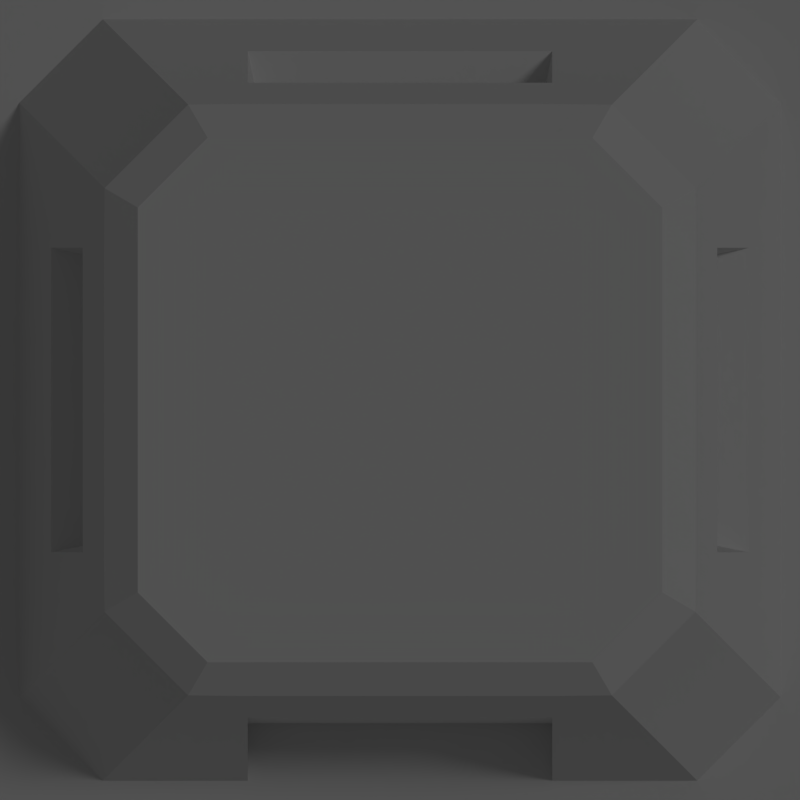 # Source: bunker.blend  (saved by Blender 2.65.0; exported with 4.5.12 LTS)
import bpy
from mathutils import Matrix  # noqa: F401  (used for matrix-valued properties, if any)

bpy.ops.wm.read_factory_settings(use_empty=True)
scene = bpy.context.scene
scene.name = 'Scene'

# ---- collections
col_collection_1 = bpy.data.collections.new('Collection 1'); scene.collection.children.link(col_collection_1)

# ---- materials (node trees are filled in below, after node groups)
mat_material_001 = bpy.data.materials.new('Material.001')
mat_material_001.alpha_threshold = 0.0
mat_material_001.use_transparent_shadow = False
mat_material_001.roughness = 0.5
mat_material_001.line_color = (0.0, 0.0, 0.0, 1.0)
mat_material = bpy.data.materials.new('Material')
mat_material.alpha_threshold = 0.0
mat_material.use_transparent_shadow = False
mat_material.roughness = 0.5
mat_material.line_color = (0.0, 0.0, 0.0, 1.0)

# ---- material node trees

# ---- world
world_world = bpy.data.worlds.new('World'); scene.world = world_world
world_world.color = (0.05088, 0.05088, 0.05088)
world_world.use_sun_shadow = False
world_world.sun_shadow_jitter_overblur = 0.0
world_world.cycles.sampling_method = 'MANUAL'
world_world.cycles.sample_map_resolution = 256

# ---- cameras
cam_camera = bpy.data.cameras.new('Camera')
cam_camera.type = 'ORTHO'
cam_camera.clip_end = 100.0
cam_camera.lens = 35.0
cam_camera.sensor_width = 32.0
cam_camera.sensor_height = 18.0
cam_camera.ortho_scale = 4.0
cam_camera.dof.focus_distance = 0.0
cam_camera.dof.aperture_fstop = 128.0

# ---- lights
light_lamp = bpy.data.lights.new('Lamp', 'SUN')
light_lamp.transmission_factor = 0.0
light_lamp.cutoff_distance = 30.0
light_lamp.angle = 0.1993
light_lamp.energy = 0.2
light_lamp.shadow_buffer_clip_start = 1.001
light_lamp.shadow_soft_size = 0.1
light_lamp.shadow_cascade_max_distance = 1000.0
light_lamp.cycles.use_multiple_importance_sampling = False

# ---- meshes
me_plane = bpy.data.meshes.new('Plane')
me_plane.from_pydata([(1.0, -1.0, 0.0), (-1.0, -1.0, 0.0), (1.0, 1.0, 0.0), (-1.0, 1.0, 0.0)], [], [(1, 0, 2, 3)])
me_plane.materials.append(mat_material_001)
me_plane.use_remesh_preserve_volume = False
me_plane.use_remesh_preserve_attributes = False
me_plane.use_mirror_vertex_groups = False
me_plane.update()
me_cube = bpy.data.meshes.new('Cube')
me_cube.from_pydata([(0.8, 2.0, 0.0), (-0.8, 2.0, 0.0), (0.8, -2.0, 0.0), (-0.8, -2.0, 0.0), (0.8, -1.667, 0.6667), (0.8, -1.833, 0.3333), (-0.8, -1.667, 0.6667), (-0.8, -1.833, 0.3333), (-0.8, 1.667, 0.6667), (0.8, -1.7, 0.0), (-0.8, -1.7, 0.0), (2.0, 0.8, 0.0), (2.0, -0.8, 0.0), (-2.0, -0.8, 0.0), (-2.0, 0.8, 0.0), (0.8, 0.8, 1.0), (0.8, -0.8, 1.0), (-0.8, 0.8, 1.0), (-0.8, -0.8, 1.0), (1.833, 0.8, 0.3333), (1.833, -0.8, 0.3333), (1.667, 0.8, 0.6667), (1.667, -0.8, 0.6667), (-1.833, -0.8, 0.3333), (-1.833, 0.8, 0.3333), (-1.667, -0.8, 0.6667), (-1.667, 0.8, 0.6667), (1.562, 2.0, 0.0), (2.0, 1.562, 5.96e-08), (2.0, -1.562, 0.0), (1.562, -2.0, 4.47e-08), (-1.562, -2.0, 0.0), (-2.0, -1.562, -1.49e-08), (-2.0, 1.562, 0.0), (-1.562, 2.0, 0.0), (1.906, 1.468, 0.1873), (1.468, 1.906, 0.1873), (1.302, 1.74, 0.5206), (1.74, 1.302, 0.5206), (1.468, -1.906, 0.1873), (1.906, -1.468, 0.1873), (1.74, -1.302, 0.5206), (1.302, -1.74, 0.5206), (-1.906, -1.468, 0.1873), (-1.468, -1.906, 0.1873), (-1.302, -1.74, 0.5206), (-1.74, -1.302, 0.5206), (-1.468, 1.906, 0.1873), (-1.906, 1.468, 0.1873), (-1.74, 1.302, 0.5206), (-1.302, 1.74, 0.5206), (1.555, 0.7436, 0.4009), (1.555, -0.7436, 0.4009), (1.549, 0.7436, 0.5991), (1.549, -0.7436, 0.5991), (-1.555, -0.7436, 0.4009), (-1.555, 0.7436, 0.4009), (-1.549, -0.7436, 0.5991), (-1.549, 0.7436, 0.5991), (-0.8, 1.833, 0.3333), (0.8, 1.833, 0.3333), (0.8, 1.667, 0.6667), (-0.7436, 1.555, 0.4009), (0.7436, 1.555, 0.4009), (-0.7436, 1.549, 0.5991), (0.7436, 1.549, 0.5991), (0.8, 1.555, 0.8906), (0.8, 1.378, 1.0), (-0.8, 1.378, 1.0), (-0.8, 1.555, 0.8906), (0.8, -1.378, 1.0), (0.8, -1.555, 0.8906), (-0.8, -1.555, 0.8906), (-0.8, -1.378, 1.0), (1.378, 0.8, 1.0), (1.555, 0.8, 0.8906), (1.555, -0.8, 0.8906), (1.378, -0.8, 1.0), (-1.378, -0.8, 1.0), (-1.555, -0.8, 0.8906), (-1.555, 0.8, 0.8906), (-1.378, 0.8, 1.0), (1.552, 1.113, 0.8969), (1.378, 1.011, 1.0), (1.113, 1.552, 0.8969), (1.011, 1.378, 1.0), (1.113, -1.552, 0.8969), (1.011, -1.378, 1.0), (1.552, -1.113, 0.8969), (1.378, -1.011, 1.0), (-1.552, -1.113, 0.8969), (-1.378, -1.011, 1.0), (-1.113, -1.552, 0.8969), (-1.011, -1.378, 1.0), (-1.113, 1.552, 0.8969), (-1.011, 1.378, 1.0), (-1.552, 1.113, 0.8969), (-1.378, 1.011, 1.0), (1.345, 0.7436, 0.3982), (1.345, -0.7436, 0.3982), (1.339, 0.7436, 0.5963), (1.339, -0.7436, 0.5963), (-0.7436, 1.345, 0.3982), (0.7436, 1.345, 0.3982), (-0.7436, 1.339, 0.5963), (0.7436, 1.339, 0.5963), (-1.345, -0.7436, 0.3982), (-1.345, 0.7436, 0.3982), (-1.339, -0.7436, 0.5963), (-1.339, 0.7436, 0.5963)], [], [(26, 80, 96, 49), (18, 78, 91, 93, 73), (6, 72, 92, 45), (68, 95, 97, 81, 17), (77, 16, 70, 87, 89), (42, 86, 71, 4), (21, 75, 76, 22), (16, 18, 73, 70), (28, 35, 19, 11), (30, 39, 5, 2), (43, 46, 25, 23), (32, 43, 23, 13), (4, 71, 72, 6), (24, 26, 49, 48), (3, 7, 44, 31), (20, 22, 41, 40), (5, 4, 9, 2), (4, 6, 10, 9), (84, 37, 61, 66), (39, 42, 4, 5), (6, 7, 3, 10), (35, 38, 21, 19), (46, 90, 79, 25), (25, 79, 80, 26), (38, 82, 75, 21), (37, 84, 82, 38), (17, 81, 78, 18), (74, 15, 16, 77), (22, 76, 88, 41), (83, 85, 67, 15, 74), (15, 17, 18, 16), (12, 20, 40, 29), (11, 19, 20, 12), (20, 19, 51, 52), (14, 24, 48, 33), (13, 23, 24, 14), (7, 6, 45, 44), (22, 20, 52, 54), (41, 88, 86, 42), (45, 92, 90, 46), (49, 96, 94, 50), (35, 28, 27, 36), (38, 35, 36, 37), (39, 30, 29, 40), (42, 39, 40, 41), (43, 32, 31, 44), (46, 43, 44, 45), (47, 34, 33, 48), (50, 47, 48, 49), (54, 52, 99, 101), (56, 55, 106, 107), (23, 25, 57, 55), (25, 26, 58, 57), (19, 21, 53, 51), (24, 23, 55, 56), (21, 22, 54, 53), (26, 24, 56, 58), (62, 64, 104, 102), (60, 59, 62, 63), (61, 60, 63, 65), (66, 61, 8, 69), (60, 0, 1, 59), (8, 59, 47, 50), (59, 1, 34, 47), (69, 8, 50, 94), (37, 36, 60, 61), (36, 27, 0, 60), (59, 8, 64, 62), (8, 61, 65, 64), (68, 67, 66, 69), (72, 71, 70, 73), (76, 75, 74, 77), (80, 79, 78, 81), (85, 83, 82, 84), (89, 87, 86, 88), (93, 91, 90, 92), (97, 95, 94, 96), (67, 85, 84, 66), (75, 82, 83, 74), (77, 89, 88, 76), (71, 86, 87, 70), (73, 93, 92, 72), (79, 90, 91, 78), (81, 97, 96, 80), (95, 68, 69, 94), (67, 68, 17, 15), (98, 100, 101, 99), (52, 51, 98, 99), (51, 53, 100, 98), (53, 54, 101, 100), (102, 104, 105, 103), (65, 63, 103, 105), (63, 62, 102, 103), (64, 65, 105, 104), (106, 108, 109, 107), (55, 57, 108, 106), (57, 58, 109, 108), (58, 56, 107, 109)])
me_cube.materials.append(mat_material)
me_cube.use_remesh_preserve_volume = False
me_cube.use_remesh_preserve_attributes = False
me_cube.use_mirror_vertex_groups = False
me_cube.update()

# ---- objects
ob_plane = bpy.data.objects.new('Plane', me_plane)
ob_cube = bpy.data.objects.new('Cube', me_cube)
ob_lamp = bpy.data.objects.new('Lamp', light_lamp)
ob_camera = bpy.data.objects.new('Camera', cam_camera)

# ---- transforms, parenting, visibility, modifiers, constraints
ob_plane.location = (0.0, 0.0, 0.0)
ob_plane.scale = (10.0, 10.0, 10.0)
ob_plane.lineart.crease_threshold = 0.0
ob_cube.location = (0.0, 0.0, 0.0)
ob_cube.scale = (0.9517, 0.9517, 1.428)
ob_cube.lock_rotations_4d = False
ob_cube.empty_display_type = 'ARROWS'
ob_cube.lineart.crease_threshold = 0.0
ob_lamp.location = (4.076, 1.005, 5.904)
ob_lamp.rotation_euler = (0.6503, 0.05522, 1.866)
ob_lamp.lock_rotations_4d = False
ob_lamp.empty_display_type = 'ARROWS'
ob_lamp.color = (0.0, 0.0, 0.0, 0.0)
ob_lamp.lineart.crease_threshold = 0.0
ob_camera.location = (0.0, 0.0, 9.0)
ob_camera.lock_rotations_4d = False
ob_camera.empty_display_type = 'ARROWS'
ob_camera.color = (0.0, 0.0, 0.0, 0.0)
ob_camera.display_type = 'WIRE'
ob_camera.lineart.crease_threshold = 0.0

# ---- collection membership
col_collection_1.objects.link(ob_plane)
col_collection_1.objects.link(ob_cube)
col_collection_1.objects.link(ob_lamp)
col_collection_1.objects.link(ob_camera)

# ---- scene / render settings (as saved in the file)
scene.camera = ob_camera
scene.frame_start = 1; scene.frame_end = 250; scene.frame_set(1)
scene.render.engine = 'BLENDER_EEVEE_NEXT'
scene.render.image_settings.color_mode = 'RGB'
scene.render.image_settings.compression = 90
scene.render.resolution_x = 96
scene.render.resolution_y = 96
scene.render.dither_intensity = 0.0
scene.render.film_transparent = True
scene.render.bake_margin = 2
scene.render.bake_bias = 0.0
scene.cycles.use_denoising = False
scene.cycles.samples = 10
scene.cycles.sampling_pattern = 'TABULATED_SOBOL'
scene.cycles.light_sampling_threshold = 0.0
scene.cycles.use_adaptive_sampling = False
scene.cycles.use_light_tree = False
scene.cycles.blur_glossy = 0.0
scene.cycles.volume_bounces = 1
scene.cycles.pixel_filter_type = 'GAUSSIAN'
scene.cycles.sample_clamp_indirect = 0.0
scene.view_settings.view_transform = 'Standard'
bpy.context.view_layer.update()
